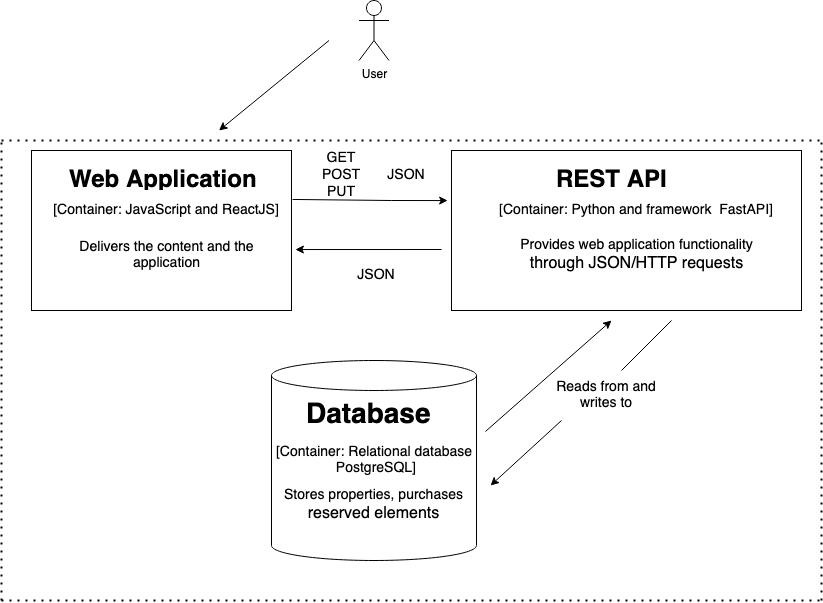

The diagram above was exported from draw.io. Its source (the exported page's mxGraphModel, read from the mxfile embedded in the PNG):
<mxGraphModel dx="946" dy="550" grid="1" gridSize="10" guides="1" tooltips="1" connect="1" arrows="1" fold="1" page="1" pageScale="1" pageWidth="850" pageHeight="1100" math="0" shadow="0">
  <root>
    <mxCell id="0" />
    <mxCell id="1" parent="0" />
    <mxCell id="V_vS-D6GeH0eInRtwlMM-1" value="User" style="shape=umlActor;verticalLabelPosition=bottom;verticalAlign=top;html=1;outlineConnect=0;" vertex="1" parent="1">
      <mxGeometry x="377.5" y="20" width="30" height="60" as="geometry" />
    </mxCell>
    <mxCell id="V_vS-D6GeH0eInRtwlMM-2" value="" style="endArrow=none;dashed=1;html=1;dashPattern=1 3;strokeWidth=2;rounded=0;" edge="1" parent="1">
      <mxGeometry width="50" height="50" relative="1" as="geometry">
        <mxPoint x="20" y="160" as="sourcePoint" />
        <mxPoint x="840" y="160" as="targetPoint" />
      </mxGeometry>
    </mxCell>
    <mxCell id="V_vS-D6GeH0eInRtwlMM-5" value="" style="rounded=0;whiteSpace=wrap;html=1;" vertex="1" parent="1">
      <mxGeometry x="50" y="170" width="260" height="160" as="geometry" />
    </mxCell>
    <mxCell id="V_vS-D6GeH0eInRtwlMM-7" value="&lt;h1&gt;Web Application&lt;br&gt;&lt;/h1&gt;" style="text;html=1;strokeColor=none;fillColor=none;spacing=5;spacingTop=-20;whiteSpace=wrap;overflow=hidden;rounded=0;" vertex="1" parent="1">
      <mxGeometry x="82.5" y="180" width="205" height="30" as="geometry" />
    </mxCell>
    <mxCell id="V_vS-D6GeH0eInRtwlMM-8" value="&lt;div&gt;&lt;font style=&quot;font-size: 14px;&quot;&gt;[Container: JavaScript and ReactJS]&lt;/font&gt;&lt;/div&gt;" style="text;html=1;strokeColor=none;fillColor=none;align=center;verticalAlign=middle;whiteSpace=wrap;rounded=0;" vertex="1" parent="1">
      <mxGeometry x="65" y="220" width="240" height="20" as="geometry" />
    </mxCell>
    <mxCell id="V_vS-D6GeH0eInRtwlMM-9" value="&lt;font style=&quot;font-size: 14px;&quot;&gt;Delivers the content and the application &lt;/font&gt;" style="text;html=1;strokeColor=none;fillColor=none;align=center;verticalAlign=middle;whiteSpace=wrap;rounded=0;" vertex="1" parent="1">
      <mxGeometry x="73.75" y="250" width="222.5" height="50" as="geometry" />
    </mxCell>
    <mxCell id="V_vS-D6GeH0eInRtwlMM-10" value="" style="rounded=0;whiteSpace=wrap;html=1;" vertex="1" parent="1">
      <mxGeometry x="470" y="170" width="350" height="160" as="geometry" />
    </mxCell>
    <mxCell id="V_vS-D6GeH0eInRtwlMM-12" value="&lt;h1&gt;REST API&lt;/h1&gt;&lt;div&gt;&lt;br&gt;&lt;/div&gt;" style="text;html=1;strokeColor=none;fillColor=none;spacing=5;spacingTop=-20;whiteSpace=wrap;overflow=hidden;rounded=0;" vertex="1" parent="1">
      <mxGeometry x="570" y="180" width="190" height="30" as="geometry" />
    </mxCell>
    <mxCell id="V_vS-D6GeH0eInRtwlMM-13" value="&lt;div&gt;&lt;font style=&quot;font-size: 14px;&quot;&gt;[Container: Python and framework&amp;nbsp; FastAPI]&lt;/font&gt;&lt;/div&gt;" style="text;html=1;strokeColor=none;fillColor=none;align=center;verticalAlign=middle;whiteSpace=wrap;rounded=0;" vertex="1" parent="1">
      <mxGeometry x="500" y="220" width="310" height="20" as="geometry" />
    </mxCell>
    <mxCell id="V_vS-D6GeH0eInRtwlMM-14" value="&lt;div&gt;&lt;font style=&quot;font-size: 14px;&quot;&gt;Provides web application functionality&lt;/font&gt;&lt;/div&gt;&lt;div&gt;&lt;font size=&quot;3&quot;&gt;through JSON/HTTP requests&lt;br&gt;&lt;/font&gt;&lt;/div&gt;" style="text;html=1;strokeColor=none;fillColor=none;align=center;verticalAlign=middle;whiteSpace=wrap;rounded=0;" vertex="1" parent="1">
      <mxGeometry x="522.5" y="240" width="265" height="70" as="geometry" />
    </mxCell>
    <mxCell id="V_vS-D6GeH0eInRtwlMM-16" style="edgeStyle=orthogonalEdgeStyle;rounded=0;orthogonalLoop=1;jettySize=auto;html=1;exitX=0.5;exitY=1;exitDx=0;exitDy=0;fontSize=14;" edge="1" parent="1" source="V_vS-D6GeH0eInRtwlMM-7" target="V_vS-D6GeH0eInRtwlMM-7">
      <mxGeometry relative="1" as="geometry" />
    </mxCell>
    <mxCell id="V_vS-D6GeH0eInRtwlMM-19" value="" style="endArrow=classic;html=1;rounded=0;fontSize=14;exitX=1.004;exitY=0.306;exitDx=0;exitDy=0;exitPerimeter=0;entryX=-0.011;entryY=0.313;entryDx=0;entryDy=0;entryPerimeter=0;" edge="1" parent="1" source="V_vS-D6GeH0eInRtwlMM-5" target="V_vS-D6GeH0eInRtwlMM-10">
      <mxGeometry width="50" height="50" relative="1" as="geometry">
        <mxPoint x="400" y="280" as="sourcePoint" />
        <mxPoint x="450" y="230" as="targetPoint" />
        <Array as="points">
          <mxPoint x="410" y="220" />
        </Array>
      </mxGeometry>
    </mxCell>
    <mxCell id="V_vS-D6GeH0eInRtwlMM-20" value="" style="endArrow=classic;html=1;rounded=0;fontSize=14;entryX=1.015;entryY=0.619;entryDx=0;entryDy=0;entryPerimeter=0;" edge="1" parent="1" target="V_vS-D6GeH0eInRtwlMM-5">
      <mxGeometry width="50" height="50" relative="1" as="geometry">
        <mxPoint x="460" y="269" as="sourcePoint" />
        <mxPoint x="476.1500000000001" y="230.08000000000004" as="targetPoint" />
        <Array as="points" />
      </mxGeometry>
    </mxCell>
    <mxCell id="V_vS-D6GeH0eInRtwlMM-21" value="GET POST PUT " style="text;html=1;strokeColor=none;fillColor=none;align=center;verticalAlign=middle;whiteSpace=wrap;rounded=0;fontSize=14;" vertex="1" parent="1">
      <mxGeometry x="330" y="180" width="60" height="30" as="geometry" />
    </mxCell>
    <mxCell id="V_vS-D6GeH0eInRtwlMM-23" value="JSON" style="text;html=1;strokeColor=none;fillColor=none;align=center;verticalAlign=middle;whiteSpace=wrap;rounded=0;fontSize=14;" vertex="1" parent="1">
      <mxGeometry x="395" y="180" width="60" height="30" as="geometry" />
    </mxCell>
    <mxCell id="V_vS-D6GeH0eInRtwlMM-24" value="JSON" style="text;html=1;strokeColor=none;fillColor=none;align=center;verticalAlign=middle;whiteSpace=wrap;rounded=0;fontSize=14;" vertex="1" parent="1">
      <mxGeometry x="365" y="280" width="60" height="30" as="geometry" />
    </mxCell>
    <mxCell id="V_vS-D6GeH0eInRtwlMM-25" value="" style="shape=cylinder3;whiteSpace=wrap;html=1;boundedLbl=1;backgroundOutline=1;size=15;fontSize=14;" vertex="1" parent="1">
      <mxGeometry x="290" y="380" width="205" height="200" as="geometry" />
    </mxCell>
    <mxCell id="V_vS-D6GeH0eInRtwlMM-28" value="&lt;h1&gt;Database&lt;br&gt;&lt;/h1&gt;&lt;p&gt;&lt;br&gt;&lt;/p&gt;" style="text;html=1;strokeColor=none;fillColor=none;spacing=5;spacingTop=-20;whiteSpace=wrap;overflow=hidden;rounded=0;fontSize=14;" vertex="1" parent="1">
      <mxGeometry x="320" y="410" width="190" height="40" as="geometry" />
    </mxCell>
    <mxCell id="V_vS-D6GeH0eInRtwlMM-31" value="&lt;div&gt;&lt;font style=&quot;font-size: 14px;&quot;&gt;[Container: Relational database&lt;/font&gt;&lt;/div&gt;&lt;div&gt;&lt;font style=&quot;font-size: 14px;&quot;&gt;&amp;nbsp;PostgreSQL]&lt;/font&gt;&lt;/div&gt;" style="text;html=1;strokeColor=none;fillColor=none;align=center;verticalAlign=middle;whiteSpace=wrap;rounded=0;" vertex="1" parent="1">
      <mxGeometry x="237.5" y="460" width="310" height="40" as="geometry" />
    </mxCell>
    <mxCell id="V_vS-D6GeH0eInRtwlMM-32" value="&lt;div&gt;&lt;font style=&quot;font-size: 14px;&quot;&gt;Stores properties, purchases &lt;br&gt;&lt;/font&gt;&lt;/div&gt;&lt;div&gt;&lt;font size=&quot;3&quot;&gt;reserved elements&lt;br&gt;&lt;/font&gt;&lt;/div&gt;" style="text;html=1;strokeColor=none;fillColor=none;align=center;verticalAlign=middle;whiteSpace=wrap;rounded=0;" vertex="1" parent="1">
      <mxGeometry x="281.25" y="500" width="222.5" height="50" as="geometry" />
    </mxCell>
    <mxCell id="V_vS-D6GeH0eInRtwlMM-33" value="" style="endArrow=classic;html=1;rounded=0;fontSize=14;exitX=0.968;exitY=1.025;exitDx=0;exitDy=0;exitPerimeter=0;" edge="1" parent="1" source="V_vS-D6GeH0eInRtwlMM-28">
      <mxGeometry width="50" height="50" relative="1" as="geometry">
        <mxPoint x="522.5" y="400" as="sourcePoint" />
        <mxPoint x="630" y="340" as="targetPoint" />
      </mxGeometry>
    </mxCell>
    <mxCell id="V_vS-D6GeH0eInRtwlMM-34" value="" style="endArrow=classic;html=1;rounded=0;fontSize=14;entryX=0.876;entryY=1.125;entryDx=0;entryDy=0;entryPerimeter=0;exitX=0.091;exitY=1;exitDx=0;exitDy=0;exitPerimeter=0;" edge="1" parent="1" source="V_vS-D6GeH0eInRtwlMM-35" target="V_vS-D6GeH0eInRtwlMM-31">
      <mxGeometry width="50" height="50" relative="1" as="geometry">
        <mxPoint x="690" y="340" as="sourcePoint" />
        <mxPoint x="700" y="340" as="targetPoint" />
      </mxGeometry>
    </mxCell>
    <mxCell id="V_vS-D6GeH0eInRtwlMM-35" value="Reads from and writes to" style="text;html=1;strokeColor=none;fillColor=none;align=center;verticalAlign=middle;whiteSpace=wrap;rounded=0;fontSize=14;" vertex="1" parent="1">
      <mxGeometry x="570" y="390" width="110" height="50" as="geometry" />
    </mxCell>
    <mxCell id="V_vS-D6GeH0eInRtwlMM-36" value="" style="endArrow=none;html=1;rounded=0;fontSize=14;" edge="1" parent="1">
      <mxGeometry width="50" height="50" relative="1" as="geometry">
        <mxPoint x="640" y="390" as="sourcePoint" />
        <mxPoint x="690" y="340" as="targetPoint" />
      </mxGeometry>
    </mxCell>
    <mxCell id="V_vS-D6GeH0eInRtwlMM-37" value="" style="endArrow=none;dashed=1;html=1;dashPattern=1 3;strokeWidth=2;rounded=0;fontSize=14;" edge="1" parent="1">
      <mxGeometry width="50" height="50" relative="1" as="geometry">
        <mxPoint x="20" y="620" as="sourcePoint" />
        <mxPoint x="20" y="160" as="targetPoint" />
      </mxGeometry>
    </mxCell>
    <mxCell id="V_vS-D6GeH0eInRtwlMM-38" value="" style="endArrow=none;dashed=1;html=1;dashPattern=1 3;strokeWidth=2;rounded=0;fontSize=14;" edge="1" parent="1">
      <mxGeometry width="50" height="50" relative="1" as="geometry">
        <mxPoint x="840" y="620" as="sourcePoint" />
        <mxPoint x="840" y="160" as="targetPoint" />
      </mxGeometry>
    </mxCell>
    <mxCell id="V_vS-D6GeH0eInRtwlMM-39" value="" style="endArrow=none;dashed=1;html=1;dashPattern=1 3;strokeWidth=2;rounded=0;" edge="1" parent="1">
      <mxGeometry width="50" height="50" relative="1" as="geometry">
        <mxPoint x="20" y="620" as="sourcePoint" />
        <mxPoint x="840" y="620" as="targetPoint" />
      </mxGeometry>
    </mxCell>
    <mxCell id="V_vS-D6GeH0eInRtwlMM-40" value="" style="endArrow=classic;html=1;rounded=0;fontSize=14;" edge="1" parent="1">
      <mxGeometry width="50" height="50" relative="1" as="geometry">
        <mxPoint x="347.5" y="60" as="sourcePoint" />
        <mxPoint x="237.5" y="150" as="targetPoint" />
      </mxGeometry>
    </mxCell>
  </root>
</mxGraphModel>